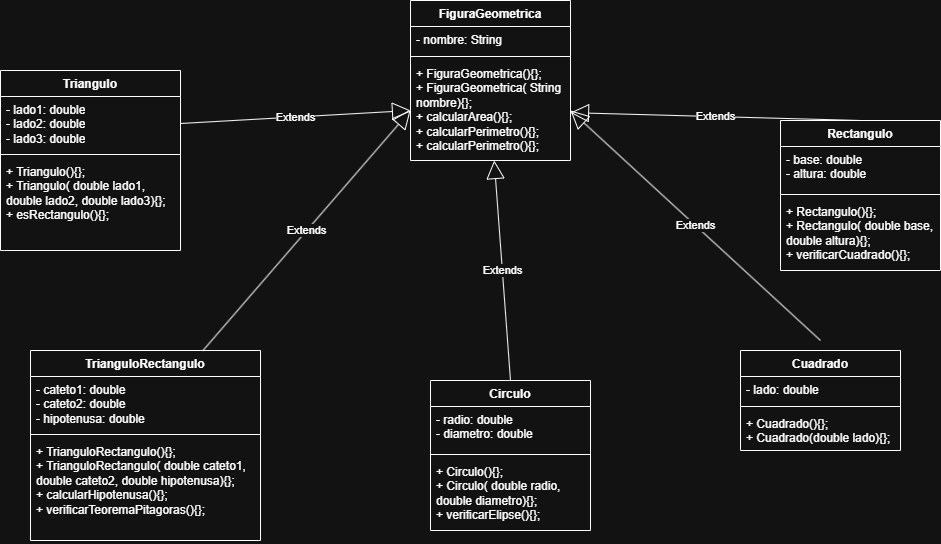

The diagram above was exported from draw.io. Its source (the exported page's mxGraphModel, read from the mxfile embedded in the PNG):
<mxGraphModel dx="2209" dy="785" grid="1" gridSize="10" guides="1" tooltips="1" connect="1" arrows="1" fold="1" page="1" pageScale="1" pageWidth="827" pageHeight="1169" math="0" shadow="0">
  <root>
    <mxCell id="0" />
    <mxCell id="1" parent="0" />
    <mxCell id="Cm8AulpdOhInLNVse4Jr-1" parent="1" style="swimlane;fontStyle=1;align=center;verticalAlign=top;childLayout=stackLayout;horizontal=1;startSize=26;horizontalStack=0;resizeParent=1;resizeParentMax=0;resizeLast=0;collapsible=1;marginBottom=0;whiteSpace=wrap;html=1;" value="FiguraGeometrica" vertex="1">
      <mxGeometry height="160" width="160" x="320" y="120" as="geometry" />
    </mxCell>
    <mxCell id="Cm8AulpdOhInLNVse4Jr-2" parent="Cm8AulpdOhInLNVse4Jr-1" style="text;strokeColor=none;fillColor=none;align=left;verticalAlign=top;spacingLeft=4;spacingRight=4;overflow=hidden;rotatable=0;points=[[0,0.5],[1,0.5]];portConstraint=eastwest;whiteSpace=wrap;html=1;" value="- nombre: String" vertex="1">
      <mxGeometry height="26" width="160" y="26" as="geometry" />
    </mxCell>
    <mxCell id="Cm8AulpdOhInLNVse4Jr-3" parent="Cm8AulpdOhInLNVse4Jr-1" style="line;strokeWidth=1;fillColor=none;align=left;verticalAlign=middle;spacingTop=-1;spacingLeft=3;spacingRight=3;rotatable=0;labelPosition=right;points=[];portConstraint=eastwest;strokeColor=inherit;" value="" vertex="1">
      <mxGeometry height="8" width="160" y="52" as="geometry" />
    </mxCell>
    <mxCell id="Cm8AulpdOhInLNVse4Jr-4" parent="Cm8AulpdOhInLNVse4Jr-1" style="text;strokeColor=none;fillColor=none;align=left;verticalAlign=top;spacingLeft=4;spacingRight=4;overflow=hidden;rotatable=0;points=[[0,0.5],[1,0.5]];portConstraint=eastwest;whiteSpace=wrap;html=1;" value="+ FiguraGeometrica(){};&lt;div&gt;+ FiguraGeometrica( String nombre){};&lt;/div&gt;&lt;div&gt;+ calcularArea(){};&lt;/div&gt;&lt;div&gt;+ calcularPerimetro(){};&lt;/div&gt;&lt;div&gt;+ calcularPerimetro(){};&lt;/div&gt;" vertex="1">
      <mxGeometry height="100" width="160" y="60" as="geometry" />
    </mxCell>
    <mxCell id="Cm8AulpdOhInLNVse4Jr-5" parent="1" style="swimlane;fontStyle=1;align=center;verticalAlign=top;childLayout=stackLayout;horizontal=1;startSize=26;horizontalStack=0;resizeParent=1;resizeParentMax=0;resizeLast=0;collapsible=1;marginBottom=0;whiteSpace=wrap;html=1;" value="Triangulo" vertex="1">
      <mxGeometry height="180" width="180" x="-90" y="190" as="geometry" />
    </mxCell>
    <mxCell id="Cm8AulpdOhInLNVse4Jr-6" parent="Cm8AulpdOhInLNVse4Jr-5" style="text;strokeColor=none;fillColor=none;align=left;verticalAlign=top;spacingLeft=4;spacingRight=4;overflow=hidden;rotatable=0;points=[[0,0.5],[1,0.5]];portConstraint=eastwest;whiteSpace=wrap;html=1;" value="- lado1: double&lt;div&gt;- lado2: double&lt;/div&gt;&lt;div&gt;- lado3: double&lt;/div&gt;" vertex="1">
      <mxGeometry height="54" width="180" y="26" as="geometry" />
    </mxCell>
    <mxCell id="Cm8AulpdOhInLNVse4Jr-7" parent="Cm8AulpdOhInLNVse4Jr-5" style="line;strokeWidth=1;fillColor=none;align=left;verticalAlign=middle;spacingTop=-1;spacingLeft=3;spacingRight=3;rotatable=0;labelPosition=right;points=[];portConstraint=eastwest;strokeColor=inherit;" value="" vertex="1">
      <mxGeometry height="8" width="180" y="80" as="geometry" />
    </mxCell>
    <mxCell id="Cm8AulpdOhInLNVse4Jr-8" parent="Cm8AulpdOhInLNVse4Jr-5" style="text;strokeColor=none;fillColor=none;align=left;verticalAlign=top;spacingLeft=4;spacingRight=4;overflow=hidden;rotatable=0;points=[[0,0.5],[1,0.5]];portConstraint=eastwest;whiteSpace=wrap;html=1;" value="&lt;div&gt;+ Triangulo(){};&lt;/div&gt;&lt;div&gt;+ Triangulo( double lado1, double lado2, double lado3){};&lt;/div&gt;+ esRectangulo(){};" vertex="1">
      <mxGeometry height="92" width="180" y="88" as="geometry" />
    </mxCell>
    <mxCell id="Cm8AulpdOhInLNVse4Jr-9" parent="1" style="swimlane;fontStyle=1;align=center;verticalAlign=top;childLayout=stackLayout;horizontal=1;startSize=26;horizontalStack=0;resizeParent=1;resizeParentMax=0;resizeLast=0;collapsible=1;marginBottom=0;whiteSpace=wrap;html=1;" value="TrianguloRectangulo" vertex="1">
      <mxGeometry height="190" width="230" x="-60" y="470" as="geometry" />
    </mxCell>
    <mxCell id="Cm8AulpdOhInLNVse4Jr-10" parent="Cm8AulpdOhInLNVse4Jr-9" style="text;strokeColor=none;fillColor=none;align=left;verticalAlign=top;spacingLeft=4;spacingRight=4;overflow=hidden;rotatable=0;points=[[0,0.5],[1,0.5]];portConstraint=eastwest;whiteSpace=wrap;html=1;" value="- cateto1: double&lt;div&gt;- cateto2: double&lt;/div&gt;&lt;div&gt;- hipotenusa: double&lt;/div&gt;" vertex="1">
      <mxGeometry height="54" width="230" y="26" as="geometry" />
    </mxCell>
    <mxCell id="Cm8AulpdOhInLNVse4Jr-11" parent="Cm8AulpdOhInLNVse4Jr-9" style="line;strokeWidth=1;fillColor=none;align=left;verticalAlign=middle;spacingTop=-1;spacingLeft=3;spacingRight=3;rotatable=0;labelPosition=right;points=[];portConstraint=eastwest;strokeColor=inherit;" value="" vertex="1">
      <mxGeometry height="8" width="230" y="80" as="geometry" />
    </mxCell>
    <mxCell id="Cm8AulpdOhInLNVse4Jr-12" parent="Cm8AulpdOhInLNVse4Jr-9" style="text;strokeColor=none;fillColor=none;align=left;verticalAlign=top;spacingLeft=4;spacingRight=4;overflow=hidden;rotatable=0;points=[[0,0.5],[1,0.5]];portConstraint=eastwest;whiteSpace=wrap;html=1;" value="&lt;div&gt;+ TrianguloRectangulo(){};&lt;/div&gt;&lt;div&gt;+ TrianguloRectangulo( double cateto1, double cateto2, double hipotenusa){};&lt;/div&gt;+ calcularHipotenusa(){};&lt;div&gt;+ verificarTeoremaPitagoras(){};&lt;/div&gt;&lt;div&gt;&lt;br&gt;&lt;/div&gt;&lt;div&gt;&lt;br&gt;&lt;/div&gt;" vertex="1">
      <mxGeometry height="102" width="230" y="88" as="geometry" />
    </mxCell>
    <mxCell id="Cm8AulpdOhInLNVse4Jr-13" parent="1" style="swimlane;fontStyle=1;align=center;verticalAlign=top;childLayout=stackLayout;horizontal=1;startSize=26;horizontalStack=0;resizeParent=1;resizeParentMax=0;resizeLast=0;collapsible=1;marginBottom=0;whiteSpace=wrap;html=1;" value="Cuadrado" vertex="1">
      <mxGeometry height="100" width="160" x="650" y="470" as="geometry" />
    </mxCell>
    <mxCell id="Cm8AulpdOhInLNVse4Jr-14" parent="Cm8AulpdOhInLNVse4Jr-13" style="text;strokeColor=none;fillColor=none;align=left;verticalAlign=top;spacingLeft=4;spacingRight=4;overflow=hidden;rotatable=0;points=[[0,0.5],[1,0.5]];portConstraint=eastwest;whiteSpace=wrap;html=1;" value="- lado: double" vertex="1">
      <mxGeometry height="26" width="160" y="26" as="geometry" />
    </mxCell>
    <mxCell id="Cm8AulpdOhInLNVse4Jr-15" parent="Cm8AulpdOhInLNVse4Jr-13" style="line;strokeWidth=1;fillColor=none;align=left;verticalAlign=middle;spacingTop=-1;spacingLeft=3;spacingRight=3;rotatable=0;labelPosition=right;points=[];portConstraint=eastwest;strokeColor=inherit;" value="" vertex="1">
      <mxGeometry height="8" width="160" y="52" as="geometry" />
    </mxCell>
    <mxCell id="Cm8AulpdOhInLNVse4Jr-16" parent="Cm8AulpdOhInLNVse4Jr-13" style="text;strokeColor=none;fillColor=none;align=left;verticalAlign=top;spacingLeft=4;spacingRight=4;overflow=hidden;rotatable=0;points=[[0,0.5],[1,0.5]];portConstraint=eastwest;whiteSpace=wrap;html=1;" value="+ Cuadrado(){};&lt;div&gt;+ Cuadrado(double lado){};&amp;nbsp;&lt;/div&gt;" vertex="1">
      <mxGeometry height="40" width="160" y="60" as="geometry" />
    </mxCell>
    <mxCell id="Cm8AulpdOhInLNVse4Jr-17" parent="1" style="swimlane;fontStyle=1;align=center;verticalAlign=top;childLayout=stackLayout;horizontal=1;startSize=26;horizontalStack=0;resizeParent=1;resizeParentMax=0;resizeLast=0;collapsible=1;marginBottom=0;whiteSpace=wrap;html=1;" value="Rectangulo" vertex="1">
      <mxGeometry height="150" width="160" x="690" y="240" as="geometry" />
    </mxCell>
    <mxCell id="Cm8AulpdOhInLNVse4Jr-18" parent="Cm8AulpdOhInLNVse4Jr-17" style="text;strokeColor=none;fillColor=none;align=left;verticalAlign=top;spacingLeft=4;spacingRight=4;overflow=hidden;rotatable=0;points=[[0,0.5],[1,0.5]];portConstraint=eastwest;whiteSpace=wrap;html=1;" value="- base: double&lt;div&gt;- altura: double&lt;/div&gt;" vertex="1">
      <mxGeometry height="44" width="160" y="26" as="geometry" />
    </mxCell>
    <mxCell id="Cm8AulpdOhInLNVse4Jr-19" parent="Cm8AulpdOhInLNVse4Jr-17" style="line;strokeWidth=1;fillColor=none;align=left;verticalAlign=middle;spacingTop=-1;spacingLeft=3;spacingRight=3;rotatable=0;labelPosition=right;points=[];portConstraint=eastwest;strokeColor=inherit;" value="" vertex="1">
      <mxGeometry height="8" width="160" y="70" as="geometry" />
    </mxCell>
    <mxCell id="Cm8AulpdOhInLNVse4Jr-20" parent="Cm8AulpdOhInLNVse4Jr-17" style="text;strokeColor=none;fillColor=none;align=left;verticalAlign=top;spacingLeft=4;spacingRight=4;overflow=hidden;rotatable=0;points=[[0,0.5],[1,0.5]];portConstraint=eastwest;whiteSpace=wrap;html=1;" value="+ Rectangulo(){};&lt;div&gt;+ Rectangulo( double base, double altura){};&lt;/div&gt;&lt;div&gt;+ verificarCuadrado(){};&lt;/div&gt;" vertex="1">
      <mxGeometry height="72" width="160" y="78" as="geometry" />
    </mxCell>
    <mxCell id="Cm8AulpdOhInLNVse4Jr-21" parent="1" style="swimlane;fontStyle=1;align=center;verticalAlign=top;childLayout=stackLayout;horizontal=1;startSize=26;horizontalStack=0;resizeParent=1;resizeParentMax=0;resizeLast=0;collapsible=1;marginBottom=0;whiteSpace=wrap;html=1;" value="Circulo" vertex="1">
      <mxGeometry height="150" width="160" x="340" y="500" as="geometry" />
    </mxCell>
    <mxCell id="Cm8AulpdOhInLNVse4Jr-22" parent="Cm8AulpdOhInLNVse4Jr-21" style="text;strokeColor=none;fillColor=none;align=left;verticalAlign=top;spacingLeft=4;spacingRight=4;overflow=hidden;rotatable=0;points=[[0,0.5],[1,0.5]];portConstraint=eastwest;whiteSpace=wrap;html=1;" value="- radio: double&lt;div&gt;- diametro: double&lt;/div&gt;" vertex="1">
      <mxGeometry height="44" width="160" y="26" as="geometry" />
    </mxCell>
    <mxCell id="Cm8AulpdOhInLNVse4Jr-23" parent="Cm8AulpdOhInLNVse4Jr-21" style="line;strokeWidth=1;fillColor=none;align=left;verticalAlign=middle;spacingTop=-1;spacingLeft=3;spacingRight=3;rotatable=0;labelPosition=right;points=[];portConstraint=eastwest;strokeColor=inherit;" value="" vertex="1">
      <mxGeometry height="8" width="160" y="70" as="geometry" />
    </mxCell>
    <mxCell id="Cm8AulpdOhInLNVse4Jr-24" parent="Cm8AulpdOhInLNVse4Jr-21" style="text;strokeColor=none;fillColor=none;align=left;verticalAlign=top;spacingLeft=4;spacingRight=4;overflow=hidden;rotatable=0;points=[[0,0.5],[1,0.5]];portConstraint=eastwest;whiteSpace=wrap;html=1;" value="+ Circulo(){};&lt;div&gt;+ Circulo( double radio, double diametro){};&lt;/div&gt;&lt;div&gt;+ verificarElipse(){};&lt;/div&gt;" vertex="1">
      <mxGeometry height="72" width="160" y="78" as="geometry" />
    </mxCell>
    <mxCell id="Cm8AulpdOhInLNVse4Jr-25" edge="1" parent="1" source="Cm8AulpdOhInLNVse4Jr-17" style="endArrow=block;endSize=16;endFill=0;html=1;rounded=0;exitX=0.5;exitY=0;exitDx=0;exitDy=0;" target="Cm8AulpdOhInLNVse4Jr-4" value="Extends">
      <mxGeometry relative="1" width="160" as="geometry">
        <mxPoint x="667" y="190" as="sourcePoint" />
        <mxPoint x="827" y="190" as="targetPoint" />
      </mxGeometry>
    </mxCell>
    <mxCell id="Cm8AulpdOhInLNVse4Jr-26" edge="1" parent="1" style="endArrow=block;endSize=16;endFill=0;html=1;rounded=0;entryX=1;entryY=0.5;entryDx=0;entryDy=0;" target="Cm8AulpdOhInLNVse4Jr-4" value="Extends">
      <mxGeometry relative="1" width="160" as="geometry">
        <mxPoint x="730" y="460" as="sourcePoint" />
        <mxPoint x="740" y="420" as="targetPoint" />
      </mxGeometry>
    </mxCell>
    <mxCell id="Cm8AulpdOhInLNVse4Jr-27" edge="1" parent="1" source="Cm8AulpdOhInLNVse4Jr-21" style="endArrow=block;endSize=16;endFill=0;html=1;rounded=0;exitX=0.5;exitY=0;exitDx=0;exitDy=0;" target="Cm8AulpdOhInLNVse4Jr-4" value="Extends">
      <mxGeometry relative="1" width="160" as="geometry">
        <mxPoint x="360" y="420" as="sourcePoint" />
        <mxPoint x="520" y="420" as="targetPoint" />
      </mxGeometry>
    </mxCell>
    <mxCell id="Cm8AulpdOhInLNVse4Jr-28" edge="1" parent="1" source="Cm8AulpdOhInLNVse4Jr-9" style="endArrow=block;endSize=16;endFill=0;html=1;rounded=0;exitX=0.75;exitY=0;exitDx=0;exitDy=0;entryX=0;entryY=0.5;entryDx=0;entryDy=0;" target="Cm8AulpdOhInLNVse4Jr-4" value="Extends">
      <mxGeometry relative="1" width="160" as="geometry">
        <mxPoint as="offset" />
        <mxPoint x="160" y="420" as="sourcePoint" />
        <mxPoint x="320" y="420" as="targetPoint" />
      </mxGeometry>
    </mxCell>
    <mxCell id="Cm8AulpdOhInLNVse4Jr-29" edge="1" parent="1" source="Cm8AulpdOhInLNVse4Jr-6" style="endArrow=block;endSize=16;endFill=0;html=1;rounded=0;exitX=1;exitY=0.5;exitDx=0;exitDy=0;entryX=0;entryY=0.5;entryDx=0;entryDy=0;" target="Cm8AulpdOhInLNVse4Jr-4" value="Extends">
      <mxGeometry relative="1" width="160" as="geometry">
        <mxPoint x="200" y="350" as="sourcePoint" />
        <mxPoint x="360" y="350" as="targetPoint" />
      </mxGeometry>
    </mxCell>
  </root>
</mxGraphModel>